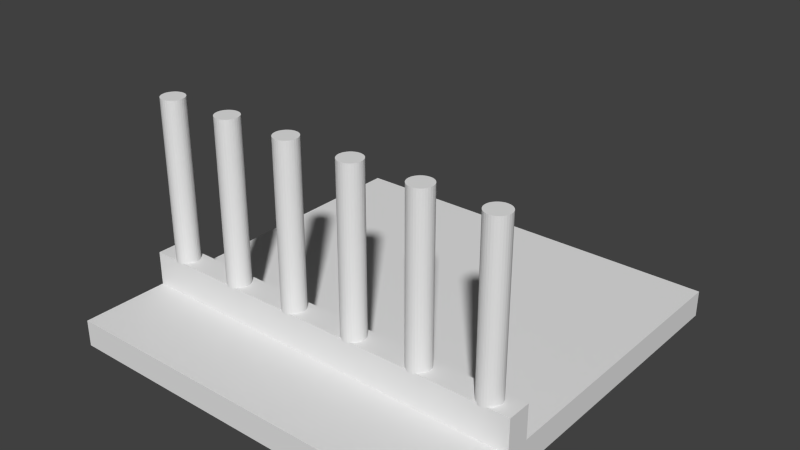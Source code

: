 # Source: test1.blend  (saved by Blender 2.69.0; exported with 4.5.12 LTS)
import bpy
from mathutils import Matrix  # noqa: F401  (used for matrix-valued properties, if any)

bpy.ops.wm.read_factory_settings(use_empty=True)
scene = bpy.context.scene
scene.name = 'Scene'

# ---- collections
col_collection_1 = bpy.data.collections.new('Collection 1'); scene.collection.children.link(col_collection_1)

# ---- materials (node trees are filled in below, after node groups)
mat_material = bpy.data.materials.new('Material')
mat_material.alpha_threshold = 0.0
mat_material.use_transparent_shadow = False
mat_material.roughness = 0.5
mat_material.line_color = (0.0, 0.0, 0.0, 1.0)

# ---- material node trees

# ---- world
world_world = bpy.data.worlds.new('World'); scene.world = world_world
world_world.color = (0.05088, 0.05088, 0.05088)
world_world.use_sun_shadow = False
world_world.sun_shadow_jitter_overblur = 0.0
world_world.cycles.sampling_method = 'MANUAL'
world_world.cycles.sample_map_resolution = 256

# ---- meshes
me_cylinder = bpy.data.meshes.new('Cylinder')
me_cylinder.from_pydata([(0.0, 1.0, -1.0), (0.0, 1.0, 13.03), (0.1951, 0.9808, -1.0), (0.1951, 0.9808, 13.03), (0.3827, 0.9239, -1.0), (0.3827, 0.9239, 13.03), (0.5556, 0.8315, -1.0), (0.5556, 0.8315, 13.03), (0.7071, 0.7071, -1.0), (0.7071, 0.7071, 13.03), (0.8315, 0.5556, -1.0), (0.8315, 0.5556, 13.03), (0.9239, 0.3827, -1.0), (0.9239, 0.3827, 13.03), (0.9808, 0.1951, -1.0), (0.9808, 0.1951, 13.03), (1.0, 7.55e-08, -1.0), (1.0, 7.55e-08, 13.03), (0.9808, -0.1951, -1.0), (0.9808, -0.1951, 13.03), (0.9239, -0.3827, -1.0), (0.9239, -0.3827, 13.03), (0.8315, -0.5556, -1.0), (0.8315, -0.5556, 13.03), (0.7071, -0.7071, -1.0), (0.7071, -0.7071, 13.03), (0.5556, -0.8315, -1.0), (0.5556, -0.8315, 13.03), (0.3827, -0.9239, -1.0), (0.3827, -0.9239, 13.03), (0.1951, -0.9808, -1.0), (0.1951, -0.9808, 13.03), (-3.258e-07, -1.0, -1.0), (-3.258e-07, -1.0, 13.03), (-0.1951, -0.9808, -1.0), (-0.1951, -0.9808, 13.03), (-0.3827, -0.9239, -1.0), (-0.3827, -0.9239, 13.03), (-0.5556, -0.8315, -1.0), (-0.5556, -0.8315, 13.03), (-0.7071, -0.7071, -1.0), (-0.7071, -0.7071, 13.03), (-0.8315, -0.5556, -1.0), (-0.8315, -0.5556, 13.03), (-0.9239, -0.3827, -1.0), (-0.9239, -0.3827, 13.03), (-0.9808, -0.1951, -1.0), (-0.9808, -0.1951, 13.03), (-1.0, 9.656e-07, -1.0), (-1.0, 9.656e-07, 13.03), (-0.9808, 0.1951, -1.0), (-0.9808, 0.1951, 13.03), (-0.9239, 0.3827, -1.0), (-0.9239, 0.3827, 13.03), (-0.8315, 0.5556, -1.0), (-0.8315, 0.5556, 13.03), (-0.7071, 0.7071, -1.0), (-0.7071, 0.7071, 13.03), (-0.5556, 0.8315, -1.0), (-0.5556, 0.8315, 13.03), (-0.3827, 0.9239, -1.0), (-0.3827, 0.9239, 13.03), (-0.1951, 0.9808, -1.0), (-0.1951, 0.9808, 13.03), (-6.0, 1.0, -1.0), (-6.0, 1.0, 13.03), (-5.805, 0.9808, -1.0), (-5.805, 0.9808, 13.03), (-5.617, 0.9239, -1.0), (-5.617, 0.9239, 13.03), (-5.444, 0.8315, -1.0), (-5.444, 0.8315, 13.03), (-5.293, 0.7071, -1.0), (-5.293, 0.7071, 13.03), (-5.169, 0.5556, -1.0), (-5.169, 0.5556, 13.03), (-5.076, 0.3827, -1.0), (-5.076, 0.3827, 13.03), (-5.019, 0.1951, -1.0), (-5.019, 0.1951, 13.03), (-5.0, 7.55e-08, -1.0), (-5.0, 7.55e-08, 13.03), (-5.019, -0.1951, -1.0), (-5.019, -0.1951, 13.03), (-5.076, -0.3827, -1.0), (-5.076, -0.3827, 13.03), (-5.169, -0.5556, -1.0), (-5.169, -0.5556, 13.03), (-5.293, -0.7071, -1.0), (-5.293, -0.7071, 13.03), (-5.444, -0.8315, -1.0), (-5.444, -0.8315, 13.03), (-5.617, -0.9239, -1.0), (-5.617, -0.9239, 13.03), (-5.805, -0.9808, -1.0), (-5.805, -0.9808, 13.03), (-6.0, -1.0, -1.0), (-6.0, -1.0, 13.03), (-6.195, -0.9808, -1.0), (-6.195, -0.9808, 13.03), (-6.383, -0.9239, -1.0), (-6.383, -0.9239, 13.03), (-6.556, -0.8315, -1.0), (-6.556, -0.8315, 13.03), (-6.707, -0.7071, -1.0), (-6.707, -0.7071, 13.03), (-6.831, -0.5556, -1.0), (-6.831, -0.5556, 13.03), (-6.924, -0.3827, -1.0), (-6.924, -0.3827, 13.03), (-6.981, -0.1951, -1.0), (-6.981, -0.1951, 13.03), (-7.0, 9.656e-07, -1.0), (-7.0, 9.656e-07, 13.03), (-6.981, 0.1951, -1.0), (-6.981, 0.1951, 13.03), (-6.924, 0.3827, -1.0), (-6.924, 0.3827, 13.03), (-6.831, 0.5556, -1.0), (-6.831, 0.5556, 13.03), (-6.707, 0.7071, -1.0), (-6.707, 0.7071, 13.03), (-6.556, 0.8315, -1.0), (-6.556, 0.8315, 13.03), (-6.383, 0.9239, -1.0), (-6.383, 0.9239, 13.03), (-6.195, 0.9808, -1.0), (-6.195, 0.9808, 13.03), (-12.0, 1.0, -1.0), (-12.0, 1.0, 13.03), (-11.8, 0.9808, -1.0), (-11.8, 0.9808, 13.03), (-11.62, 0.9239, -1.0), (-11.62, 0.9239, 13.03), (-11.44, 0.8315, -1.0), (-11.44, 0.8315, 13.03), (-11.29, 0.7071, -1.0), (-11.29, 0.7071, 13.03), (-11.17, 0.5556, -1.0), (-11.17, 0.5556, 13.03), (-11.08, 0.3827, -1.0), (-11.08, 0.3827, 13.03), (-11.02, 0.1951, -1.0), (-11.02, 0.1951, 13.03), (-11.0, 7.55e-08, -1.0), (-11.0, 7.55e-08, 13.03), (-11.02, -0.1951, -1.0), (-11.02, -0.1951, 13.03), (-11.08, -0.3827, -1.0), (-11.08, -0.3827, 13.03), (-11.17, -0.5556, -1.0), (-11.17, -0.5556, 13.03), (-11.29, -0.7071, -1.0), (-11.29, -0.7071, 13.03), (-11.44, -0.8315, -1.0), (-11.44, -0.8315, 13.03), (-11.62, -0.9239, -1.0), (-11.62, -0.9239, 13.03), (-11.8, -0.9808, -1.0), (-11.8, -0.9808, 13.03), (-12.0, -1.0, -1.0), (-12.0, -1.0, 13.03), (-12.2, -0.9808, -1.0), (-12.2, -0.9808, 13.03), (-12.38, -0.9239, -1.0), (-12.38, -0.9239, 13.03), (-12.56, -0.8315, -1.0), (-12.56, -0.8315, 13.03), (-12.71, -0.7071, -1.0), (-12.71, -0.7071, 13.03), (-12.83, -0.5556, -1.0), (-12.83, -0.5556, 13.03), (-12.92, -0.3827, -1.0), (-12.92, -0.3827, 13.03), (-12.98, -0.1951, -1.0), (-12.98, -0.1951, 13.03), (-13.0, 9.656e-07, -1.0), (-13.0, 9.656e-07, 13.03), (-12.98, 0.1951, -1.0), (-12.98, 0.1951, 13.03), (-12.92, 0.3827, -1.0), (-12.92, 0.3827, 13.03), (-12.83, 0.5556, -1.0), (-12.83, 0.5556, 13.03), (-12.71, 0.7071, -1.0), (-12.71, 0.7071, 13.03), (-12.56, 0.8315, -1.0), (-12.56, 0.8315, 13.03), (-12.38, 0.9239, -1.0), (-12.38, 0.9239, 13.03), (-12.2, 0.9808, -1.0), (-12.2, 0.9808, 13.03), (-18.0, 1.0, -1.0), (-18.0, 1.0, 13.03), (-17.8, 0.9808, -1.0), (-17.8, 0.9808, 13.03), (-17.62, 0.9239, -1.0), (-17.62, 0.9239, 13.03), (-17.44, 0.8315, -1.0), (-17.44, 0.8315, 13.03), (-17.29, 0.7071, -1.0), (-17.29, 0.7071, 13.03), (-17.17, 0.5556, -1.0), (-17.17, 0.5556, 13.03), (-17.08, 0.3827, -1.0), (-17.08, 0.3827, 13.03), (-17.02, 0.1951, -1.0), (-17.02, 0.1951, 13.03), (-17.0, 7.55e-08, -1.0), (-17.0, 7.55e-08, 13.03), (-17.02, -0.1951, -1.0), (-17.02, -0.1951, 13.03), (-17.08, -0.3827, -1.0), (-17.08, -0.3827, 13.03), (-17.17, -0.5556, -1.0), (-17.17, -0.5556, 13.03), (-17.29, -0.7071, -1.0), (-17.29, -0.7071, 13.03), (-17.44, -0.8315, -1.0), (-17.44, -0.8315, 13.03), (-17.62, -0.9239, -1.0), (-17.62, -0.9239, 13.03), (-17.8, -0.9808, -1.0), (-17.8, -0.9808, 13.03), (-18.0, -1.0, -1.0), (-18.0, -1.0, 13.03), (-18.2, -0.9808, -1.0), (-18.2, -0.9808, 13.03), (-18.38, -0.9239, -1.0), (-18.38, -0.9239, 13.03), (-18.56, -0.8315, -1.0), (-18.56, -0.8315, 13.03), (-18.71, -0.7071, -1.0), (-18.71, -0.7071, 13.03), (-18.83, -0.5556, -1.0), (-18.83, -0.5556, 13.03), (-18.92, -0.3827, -1.0), (-18.92, -0.3827, 13.03), (-18.98, -0.1951, -1.0), (-18.98, -0.1951, 13.03), (-19.0, 9.656e-07, -1.0), (-19.0, 9.656e-07, 13.03), (-18.98, 0.1951, -1.0), (-18.98, 0.1951, 13.03), (-18.92, 0.3827, -1.0), (-18.92, 0.3827, 13.03), (-18.83, 0.5556, -1.0), (-18.83, 0.5556, 13.03), (-18.71, 0.7071, -1.0), (-18.71, 0.7071, 13.03), (-18.56, 0.8315, -1.0), (-18.56, 0.8315, 13.03), (-18.38, 0.9239, -1.0), (-18.38, 0.9239, 13.03), (-18.2, 0.9808, -1.0), (-18.2, 0.9808, 13.03), (-24.0, 1.0, -1.0), (-24.0, 1.0, 13.03), (-23.8, 0.9808, -1.0), (-23.8, 0.9808, 13.03), (-23.62, 0.9239, -1.0), (-23.62, 0.9239, 13.03), (-23.44, 0.8315, -1.0), (-23.44, 0.8315, 13.03), (-23.29, 0.7071, -1.0), (-23.29, 0.7071, 13.03), (-23.17, 0.5556, -1.0), (-23.17, 0.5556, 13.03), (-23.08, 0.3827, -1.0), (-23.08, 0.3827, 13.03), (-23.02, 0.1951, -1.0), (-23.02, 0.1951, 13.03), (-23.0, 7.55e-08, -1.0), (-23.0, 7.55e-08, 13.03), (-23.02, -0.1951, -1.0), (-23.02, -0.1951, 13.03), (-23.08, -0.3827, -1.0), (-23.08, -0.3827, 13.03), (-23.17, -0.5556, -1.0), (-23.17, -0.5556, 13.03), (-23.29, -0.7071, -1.0), (-23.29, -0.7071, 13.03), (-23.44, -0.8315, -1.0), (-23.44, -0.8315, 13.03), (-23.62, -0.9239, -1.0), (-23.62, -0.9239, 13.03), (-23.8, -0.9808, -1.0), (-23.8, -0.9808, 13.03), (-24.0, -1.0, -1.0), (-24.0, -1.0, 13.03), (-24.2, -0.9808, -1.0), (-24.2, -0.9808, 13.03), (-24.38, -0.9239, -1.0), (-24.38, -0.9239, 13.03), (-24.56, -0.8315, -1.0), (-24.56, -0.8315, 13.03), (-24.71, -0.7071, -1.0), (-24.71, -0.7071, 13.03), (-24.83, -0.5556, -1.0), (-24.83, -0.5556, 13.03), (-24.92, -0.3827, -1.0), (-24.92, -0.3827, 13.03), (-24.98, -0.1951, -1.0), (-24.98, -0.1951, 13.03), (-25.0, 9.656e-07, -1.0), (-25.0, 9.656e-07, 13.03), (-24.98, 0.1951, -1.0), (-24.98, 0.1951, 13.03), (-24.92, 0.3827, -1.0), (-24.92, 0.3827, 13.03), (-24.83, 0.5556, -1.0), (-24.83, 0.5556, 13.03), (-24.71, 0.7071, -1.0), (-24.71, 0.7071, 13.03), (-24.56, 0.8315, -1.0), (-24.56, 0.8315, 13.03), (-24.38, 0.9239, -1.0), (-24.38, 0.9239, 13.03), (-24.2, 0.9808, -1.0), (-24.2, 0.9808, 13.03), (-30.0, 1.0, -1.0), (-30.0, 1.0, 13.03), (-29.8, 0.9808, -1.0), (-29.8, 0.9808, 13.03), (-29.62, 0.9239, -1.0), (-29.62, 0.9239, 13.03), (-29.44, 0.8315, -1.0), (-29.44, 0.8315, 13.03), (-29.29, 0.7071, -1.0), (-29.29, 0.7071, 13.03), (-29.17, 0.5556, -1.0), (-29.17, 0.5556, 13.03), (-29.08, 0.3827, -1.0), (-29.08, 0.3827, 13.03), (-29.02, 0.1951, -1.0), (-29.02, 0.1951, 13.03), (-29.0, 7.55e-08, -1.0), (-29.0, 7.55e-08, 13.03), (-29.02, -0.1951, -1.0), (-29.02, -0.1951, 13.03), (-29.08, -0.3827, -1.0), (-29.08, -0.3827, 13.03), (-29.17, -0.5556, -1.0), (-29.17, -0.5556, 13.03), (-29.29, -0.7071, -1.0), (-29.29, -0.7071, 13.03), (-29.44, -0.8315, -1.0), (-29.44, -0.8315, 13.03), (-29.62, -0.9239, -1.0), (-29.62, -0.9239, 13.03), (-29.8, -0.9808, -1.0), (-29.8, -0.9808, 13.03), (-30.0, -1.0, -1.0), (-30.0, -1.0, 13.03), (-30.2, -0.9808, -1.0), (-30.2, -0.9808, 13.03), (-30.38, -0.9239, -1.0), (-30.38, -0.9239, 13.03), (-30.56, -0.8315, -1.0), (-30.56, -0.8315, 13.03), (-30.71, -0.7071, -1.0), (-30.71, -0.7071, 13.03), (-30.83, -0.5556, -1.0), (-30.83, -0.5556, 13.03), (-30.92, -0.3827, -1.0), (-30.92, -0.3827, 13.03), (-30.98, -0.1951, -1.0), (-30.98, -0.1951, 13.03), (-31.0, 9.656e-07, -1.0), (-31.0, 9.656e-07, 13.03), (-30.98, 0.1951, -1.0), (-30.98, 0.1951, 13.03), (-30.92, 0.3827, -1.0), (-30.92, 0.3827, 13.03), (-30.83, 0.5556, -1.0), (-30.83, 0.5556, 13.03), (-30.71, 0.7071, -1.0), (-30.71, 0.7071, 13.03), (-30.56, 0.8315, -1.0), (-30.56, 0.8315, 13.03), (-30.38, 0.9239, -1.0), (-30.38, 0.9239, 13.03), (-30.2, 0.9808, -1.0), (-30.2, 0.9808, 13.03), (2.276, 26.38, -6.136), (2.276, 1.193, -6.136), (-32.57, 1.193, -6.136), (-32.57, 26.38, -6.136), (2.276, 26.38, -3.843), (2.276, 1.193, -3.843), (-32.57, 1.193, -3.843), (-32.57, 26.38, -3.843), (2.276, -0.923, -6.136), (-32.57, -0.923, -6.136), (2.276, -0.923, -3.843), (-32.57, -0.923, -3.843), (2.276, -8.484, -6.136), (-32.57, -8.484, -6.136), (2.276, -8.484, -3.843), (-32.57, -8.484, -3.843), (2.276, 1.193, -0.884), (-32.57, 1.193, -0.884), (2.276, -0.923, -0.884), (-32.57, -0.923, -0.884)], [], [(0, 1, 3, 2), (2, 3, 5, 4), (4, 5, 7, 6), (6, 7, 9, 8), (8, 9, 11, 10), (10, 11, 13, 12), (12, 13, 15, 14), (14, 15, 17, 16), (16, 17, 19, 18), (18, 19, 21, 20), (20, 21, 23, 22), (22, 23, 25, 24), (24, 25, 27, 26), (26, 27, 29, 28), (28, 29, 31, 30), (30, 31, 33, 32), (32, 33, 35, 34), (34, 35, 37, 36), (36, 37, 39, 38), (38, 39, 41, 40), (40, 41, 43, 42), (42, 43, 45, 44), (44, 45, 47, 46), (46, 47, 49, 48), (48, 49, 51, 50), (50, 51, 53, 52), (52, 53, 55, 54), (54, 55, 57, 56), (56, 57, 59, 58), (58, 59, 61, 60), (3, 1, 63, 61, 59, 57, 55, 53, 51, 49, 47, 45, 43, 41, 39, 37, 35, 33, 31, 29, 27, 25, 23, 21, 19, 17, 15, 13, 11, 9, 7, 5), (62, 63, 1, 0), (60, 61, 63, 62), (0, 2, 4, 6, 8, 10, 12, 14, 16, 18, 20, 22, 24, 26, 28, 30, 32, 34, 36, 38, 40, 42, 44, 46, 48, 50, 52, 54, 56, 58, 60, 62), (64, 65, 67, 66), (66, 67, 69, 68), (68, 69, 71, 70), (70, 71, 73, 72), (72, 73, 75, 74), (74, 75, 77, 76), (76, 77, 79, 78), (78, 79, 81, 80), (80, 81, 83, 82), (82, 83, 85, 84), (84, 85, 87, 86), (86, 87, 89, 88), (88, 89, 91, 90), (90, 91, 93, 92), (92, 93, 95, 94), (94, 95, 97, 96), (96, 97, 99, 98), (98, 99, 101, 100), (100, 101, 103, 102), (102, 103, 105, 104), (104, 105, 107, 106), (106, 107, 109, 108), (108, 109, 111, 110), (110, 111, 113, 112), (112, 113, 115, 114), (114, 115, 117, 116), (116, 117, 119, 118), (118, 119, 121, 120), (120, 121, 123, 122), (122, 123, 125, 124), (67, 65, 127, 125, 123, 121, 119, 117, 115, 113, 111, 109, 107, 105, 103, 101, 99, 97, 95, 93, 91, 89, 87, 85, 83, 81, 79, 77, 75, 73, 71, 69), (126, 127, 65, 64), (124, 125, 127, 126), (64, 66, 68, 70, 72, 74, 76, 78, 80, 82, 84, 86, 88, 90, 92, 94, 96, 98, 100, 102, 104, 106, 108, 110, 112, 114, 116, 118, 120, 122, 124, 126), (128, 129, 131, 130), (130, 131, 133, 132), (132, 133, 135, 134), (134, 135, 137, 136), (136, 137, 139, 138), (138, 139, 141, 140), (140, 141, 143, 142), (142, 143, 145, 144), (144, 145, 147, 146), (146, 147, 149, 148), (148, 149, 151, 150), (150, 151, 153, 152), (152, 153, 155, 154), (154, 155, 157, 156), (156, 157, 159, 158), (158, 159, 161, 160), (160, 161, 163, 162), (162, 163, 165, 164), (164, 165, 167, 166), (166, 167, 169, 168), (168, 169, 171, 170), (170, 171, 173, 172), (172, 173, 175, 174), (174, 175, 177, 176), (176, 177, 179, 178), (178, 179, 181, 180), (180, 181, 183, 182), (182, 183, 185, 184), (184, 185, 187, 186), (186, 187, 189, 188), (131, 129, 191, 189, 187, 185, 183, 181, 179, 177, 175, 173, 171, 169, 167, 165, 163, 161, 159, 157, 155, 153, 151, 149, 147, 145, 143, 141, 139, 137, 135, 133), (190, 191, 129, 128), (188, 189, 191, 190), (128, 130, 132, 134, 136, 138, 140, 142, 144, 146, 148, 150, 152, 154, 156, 158, 160, 162, 164, 166, 168, 170, 172, 174, 176, 178, 180, 182, 184, 186, 188, 190), (192, 193, 195, 194), (194, 195, 197, 196), (196, 197, 199, 198), (198, 199, 201, 200), (200, 201, 203, 202), (202, 203, 205, 204), (204, 205, 207, 206), (206, 207, 209, 208), (208, 209, 211, 210), (210, 211, 213, 212), (212, 213, 215, 214), (214, 215, 217, 216), (216, 217, 219, 218), (218, 219, 221, 220), (220, 221, 223, 222), (222, 223, 225, 224), (224, 225, 227, 226), (226, 227, 229, 228), (228, 229, 231, 230), (230, 231, 233, 232), (232, 233, 235, 234), (234, 235, 237, 236), (236, 237, 239, 238), (238, 239, 241, 240), (240, 241, 243, 242), (242, 243, 245, 244), (244, 245, 247, 246), (246, 247, 249, 248), (248, 249, 251, 250), (250, 251, 253, 252), (195, 193, 255, 253, 251, 249, 247, 245, 243, 241, 239, 237, 235, 233, 231, 229, 227, 225, 223, 221, 219, 217, 215, 213, 211, 209, 207, 205, 203, 201, 199, 197), (254, 255, 193, 192), (252, 253, 255, 254), (192, 194, 196, 198, 200, 202, 204, 206, 208, 210, 212, 214, 216, 218, 220, 222, 224, 226, 228, 230, 232, 234, 236, 238, 240, 242, 244, 246, 248, 250, 252, 254), (256, 257, 259, 258), (258, 259, 261, 260), (260, 261, 263, 262), (262, 263, 265, 264), (264, 265, 267, 266), (266, 267, 269, 268), (268, 269, 271, 270), (270, 271, 273, 272), (272, 273, 275, 274), (274, 275, 277, 276), (276, 277, 279, 278), (278, 279, 281, 280), (280, 281, 283, 282), (282, 283, 285, 284), (284, 285, 287, 286), (286, 287, 289, 288), (288, 289, 291, 290), (290, 291, 293, 292), (292, 293, 295, 294), (294, 295, 297, 296), (296, 297, 299, 298), (298, 299, 301, 300), (300, 301, 303, 302), (302, 303, 305, 304), (304, 305, 307, 306), (306, 307, 309, 308), (308, 309, 311, 310), (310, 311, 313, 312), (312, 313, 315, 314), (314, 315, 317, 316), (259, 257, 319, 317, 315, 313, 311, 309, 307, 305, 303, 301, 299, 297, 295, 293, 291, 289, 287, 285, 283, 281, 279, 277, 275, 273, 271, 269, 267, 265, 263, 261), (318, 319, 257, 256), (316, 317, 319, 318), (256, 258, 260, 262, 264, 266, 268, 270, 272, 274, 276, 278, 280, 282, 284, 286, 288, 290, 292, 294, 296, 298, 300, 302, 304, 306, 308, 310, 312, 314, 316, 318), (320, 321, 323, 322), (322, 323, 325, 324), (324, 325, 327, 326), (326, 327, 329, 328), (328, 329, 331, 330), (330, 331, 333, 332), (332, 333, 335, 334), (334, 335, 337, 336), (336, 337, 339, 338), (338, 339, 341, 340), (340, 341, 343, 342), (342, 343, 345, 344), (344, 345, 347, 346), (346, 347, 349, 348), (348, 349, 351, 350), (350, 351, 353, 352), (352, 353, 355, 354), (354, 355, 357, 356), (356, 357, 359, 358), (358, 359, 361, 360), (360, 361, 363, 362), (362, 363, 365, 364), (364, 365, 367, 366), (366, 367, 369, 368), (368, 369, 371, 370), (370, 371, 373, 372), (372, 373, 375, 374), (374, 375, 377, 376), (376, 377, 379, 378), (378, 379, 381, 380), (323, 321, 383, 381, 379, 377, 375, 373, 371, 369, 367, 365, 363, 361, 359, 357, 355, 353, 351, 349, 347, 345, 343, 341, 339, 337, 335, 333, 331, 329, 327, 325), (382, 383, 321, 320), (380, 381, 383, 382), (320, 322, 324, 326, 328, 330, 332, 334, 336, 338, 340, 342, 344, 346, 348, 350, 352, 354, 356, 358, 360, 362, 364, 366, 368, 370, 372, 374, 376, 378, 380, 382), (384, 385, 386, 387), (388, 391, 390, 389), (384, 388, 389, 385), (390, 395, 403, 401), (386, 390, 391, 387), (388, 384, 387, 391), (394, 395, 399, 398), (390, 386, 393, 395), (385, 389, 394, 392), (386, 385, 392, 393), (396, 398, 399, 397), (395, 393, 397, 399), (392, 394, 398, 396), (393, 392, 396, 397), (400, 401, 403, 402), (394, 389, 400, 402), (395, 394, 402, 403), (389, 390, 401, 400)])
_uv = me_cylinder.uv_layers.new(name='UVMap')
_uv.uv.foreach_set('vector', [0.4496, 0.593, 0.4496, 0.8006, 0.4467, 0.8006, 0.4467, 0.593, 0.4467, 0.593, 0.4467, 0.8006, 0.4438, 0.8006, 0.4438, 0.593, 0.4438, 0.593, 0.4438, 0.8006, 0.441, 0.8006, 0.441, 0.593, 0.441, 0.593, 0.441, 0.8006, 0.4383, 0.8006, 0.4383, 0.593, 0.4383, 0.593, 0.4383, 0.8006, 0.4359, 0.8006, 0.4359, 0.593, 0.2075, 0.6348, 1.269e-07, 0.6348, 1.269e-07, 0.6327, 0.2075, 0.6327, 0.2075, 0.6327, 1.269e-07, 0.6327, 1.269e-07, 0.6302, 0.2075, 0.6302, 0.2075, 0.6302, 1.269e-07, 0.6302, 1.128e-07, 0.6275, 0.2075, 0.6275, 0.2075, 0.6275, 1.128e-07, 0.6275, 1.128e-07, 0.6246, 0.2075, 0.6246, 0.2075, 0.6246, 1.128e-07, 0.6246, 1.128e-07, 0.6217, 0.2075, 0.6217, 0.2075, 0.6217, 1.128e-07, 0.6217, 1.128e-07, 0.6189, 0.2075, 0.6189, 0.2075, 0.6189, 1.128e-07, 0.6189, 1.269e-07, 0.6163, 0.2075, 0.6163, 0.2075, 0.6163, 1.269e-07, 0.6163, 1.269e-07, 0.6139, 0.2075, 0.6139, 0.2075, 0.6973, 8.462e-08, 0.6973, 7.052e-08, 0.6952, 0.2075, 0.6952, 0.2075, 0.6952, 7.052e-08, 0.6952, 7.052e-08, 0.6928, 0.2075, 0.6928, 0.2075, 0.6928, 7.052e-08, 0.6928, 8.462e-08, 0.6901, 0.2075, 0.6901, 0.2075, 0.6901, 8.462e-08, 0.6901, 8.462e-08, 0.6872, 0.2075, 0.6872, 0.2075, 0.6872, 8.462e-08, 0.6872, 8.462e-08, 0.6843, 0.2075, 0.6843, 0.2075, 0.6843, 8.462e-08, 0.6843, 7.052e-08, 0.6815, 0.2075, 0.6815, 0.2075, 0.6815, 7.052e-08, 0.6815, 8.462e-08, 0.6789, 0.2075, 0.6789, 0.2075, 0.6789, 8.462e-08, 0.6789, 7.052e-08, 0.6765, 0.2075, 0.6765, 0.7597, 0.7229, 0.7597, 0.5154, 0.7618, 0.5154, 0.7618, 0.7229, 0.7618, 0.7229, 0.7618, 0.5154, 0.7643, 0.5154, 0.7643, 0.7229, 0.7643, 0.7229, 0.7643, 0.5154, 0.767, 0.5154, 0.767, 0.7229, 0.767, 0.7229, 0.767, 0.5154, 0.7699, 0.5154, 0.7699, 0.7229, 0.7699, 0.7229, 0.7699, 0.5154, 0.7728, 0.5154, 0.7728, 0.7229, 0.7728, 0.7229, 0.7728, 0.5154, 0.7756, 0.5154, 0.7756, 0.7229, 0.7756, 0.7229, 0.7756, 0.5154, 0.7782, 0.5154, 0.7782, 0.7229, 0.7782, 0.7229, 0.7782, 0.5154, 0.7806, 0.5154, 0.7806, 0.7229, 0.4568, 0.593, 0.4568, 0.8006, 0.4547, 0.8006, 0.4547, 0.593, 0.07214, 0.7476, 0.06929, 0.747, 0.06662, 0.7459, 0.06421, 0.7443, 0.06216, 0.7423, 0.06055, 0.7399, 0.05944, 0.7372, 0.05887, 0.7343, 0.05887, 0.7314, 0.05944, 0.7286, 0.06055, 0.7259, 0.06216, 0.7235, 0.06421, 0.7215, 0.06662, 0.7198, 0.06929, 0.7187, 0.07214, 0.7182, 0.07504, 0.7182, 0.07788, 0.7187, 0.08056, 0.7198, 0.08297, 0.7215, 0.08502, 0.7235, 0.08663, 0.7259, 0.08774, 0.7286, 0.08831, 0.7314, 0.08831, 0.7343, 0.08774, 0.7372, 0.08663, 0.7399, 0.08502, 0.7423, 0.08297, 0.7443, 0.08056, 0.7459, 0.07788, 0.747, 0.07504, 0.7476, 0.4523, 0.593, 0.4523, 0.8006, 0.4496, 0.8006, 0.4496, 0.593, 0.4547, 0.593, 0.4547, 0.8006, 0.4523, 0.8006, 0.4523, 0.593, 0.09037, 0.7372, 0.0898, 0.7343, 0.0898, 0.7314, 0.09037, 0.7286, 0.09148, 0.7259, 0.09309, 0.7235, 0.09514, 0.7215, 0.09755, 0.7198, 0.1002, 0.7187, 0.1031, 0.7182, 0.106, 0.7182, 0.1088, 0.7187, 0.1115, 0.7198, 0.1139, 0.7215, 0.116, 0.7235, 0.1176, 0.7259, 0.1187, 0.7286, 0.1192, 0.7314, 0.1192, 0.7343, 0.1187, 0.7372, 0.1176, 0.7399, 0.116, 0.7423, 0.1139, 0.7443, 0.1115, 0.7459, 0.1088, 0.747, 0.106, 0.7476, 0.1031, 0.7476, 0.1002, 0.747, 0.09755, 0.7459, 0.09514, 0.7443, 0.09309, 0.7423, 0.09148, 0.7399, 0.2075, 0.7109, 4.231e-08, 0.7109, 4.231e-08, 0.7081, 0.2075, 0.7081, 0.2075, 0.7081, 4.231e-08, 0.7081, 4.231e-08, 0.7052, 0.2075, 0.7052, 0.2075, 0.7052, 4.231e-08, 0.7052, 4.231e-08, 0.7024, 0.2075, 0.7024, 0.2075, 0.7024, 4.231e-08, 0.7024, 4.231e-08, 0.6997, 0.2075, 0.6997, 0.2075, 0.6997, 4.231e-08, 0.6997, 4.231e-08, 0.6973, 0.2075, 0.6973, 0.4151, 0.6556, 0.2075, 0.6556, 0.2075, 0.6535, 0.4151, 0.6535, 0.4151, 0.6535, 0.2075, 0.6535, 0.2075, 0.6511, 0.4151, 0.6511, 0.4151, 0.6511, 0.2075, 0.6511, 0.2075, 0.6483, 0.4151, 0.6483, 0.4151, 0.6483, 0.2075, 0.6483, 0.2075, 0.6455, 0.4151, 0.6455, 0.4151, 0.6455, 0.2075, 0.6455, 0.2075, 0.6426, 0.4151, 0.6426, 0.4151, 0.6426, 0.2075, 0.6426, 0.2075, 0.6398, 0.4151, 0.6398, 0.4151, 0.6398, 0.2075, 0.6398, 0.2075, 0.6371, 0.4151, 0.6371, 0.4151, 0.6371, 0.2075, 0.6371, 0.2075, 0.6348, 0.4151, 0.6348, 0.8014, 0.5154, 0.8014, 0.7229, 0.7993, 0.7229, 0.7993, 0.5154, 0.7993, 0.5154, 0.7993, 0.7229, 0.7969, 0.7229, 0.7969, 0.5154, 0.7969, 0.5154, 0.7969, 0.7229, 0.7942, 0.7229, 0.7942, 0.5154, 0.7942, 0.5154, 0.7942, 0.7229, 0.7913, 0.7229, 0.7913, 0.5154, 0.7913, 0.5154, 0.7913, 0.7229, 0.7884, 0.7229, 0.7884, 0.5154, 0.7884, 0.5154, 0.7884, 0.7229, 0.7856, 0.7229, 0.7856, 0.5154, 0.7856, 0.5154, 0.7856, 0.7229, 0.7829, 0.7229, 0.7829, 0.5154, 0.7829, 0.5154, 0.7829, 0.7229, 0.7806, 0.7229, 0.7806, 0.5154, 0.2075, 0.6139, 0.4151, 0.6139, 0.4151, 0.616, 0.2075, 0.616, 0.2075, 0.616, 0.4151, 0.616, 0.4151, 0.6185, 0.2075, 0.6185, 0.2075, 0.6185, 0.4151, 0.6185, 0.4151, 0.6212, 0.2075, 0.6212, 0.2075, 0.6212, 0.4151, 0.6212, 0.4151, 0.6241, 0.2075, 0.6241, 0.2075, 0.6241, 0.4151, 0.6241, 0.4151, 0.627, 0.2075, 0.627, 0.2075, 0.627, 0.4151, 0.627, 0.4151, 0.6298, 0.2075, 0.6298, 0.2075, 0.6298, 0.4151, 0.6298, 0.4151, 0.6324, 0.2075, 0.6324, 0.2075, 0.6324, 0.4151, 0.6324, 0.4151, 0.6348, 0.2075, 0.6348, 0.2075, 0.7182, 5.641e-08, 0.7182, 5.641e-08, 0.7161, 0.2075, 0.7161, 0.4098, 0.7215, 0.4118, 0.7235, 0.4134, 0.7259, 0.4145, 0.7286, 0.4151, 0.7315, 0.4151, 0.7344, 0.4145, 0.7372, 0.4134, 0.7399, 0.4118, 0.7423, 0.4098, 0.7443, 0.4073, 0.746, 0.4047, 0.7471, 0.4018, 0.7476, 0.3989, 0.7476, 0.3961, 0.7471, 0.3934, 0.746, 0.391, 0.7443, 0.3889, 0.7423, 0.3873, 0.7399, 0.3862, 0.7372, 0.3857, 0.7344, 0.3857, 0.7315, 0.3862, 0.7286, 0.3873, 0.7259, 0.3889, 0.7235, 0.391, 0.7215, 0.3934, 0.7199, 0.3961, 0.7188, 0.3989, 0.7182, 0.4018, 0.7182, 0.4047, 0.7188, 0.4073, 0.7199, 0.2075, 0.7136, 4.231e-08, 0.7136, 4.231e-08, 0.7109, 0.2075, 0.7109, 0.2075, 0.7161, 5.641e-08, 0.7161, 4.231e-08, 0.7136, 0.2075, 0.7136, 0.1503, 0.7399, 0.1492, 0.7372, 0.1487, 0.7343, 0.1487, 0.7314, 0.1492, 0.7286, 0.1503, 0.7259, 0.152, 0.7235, 0.154, 0.7215, 0.1564, 0.7198, 0.1591, 0.7187, 0.1619, 0.7182, 0.1648, 0.7182, 0.1677, 0.7187, 0.1704, 0.7198, 0.1728, 0.7215, 0.1748, 0.7235, 0.1764, 0.7259, 0.1775, 0.7286, 0.1781, 0.7314, 0.1781, 0.7343, 0.1775, 0.7372, 0.1764, 0.7399, 0.1748, 0.7423, 0.1728, 0.7443, 0.1704, 0.7459, 0.1677, 0.747, 0.1648, 0.7476, 0.1619, 0.7476, 0.1591, 0.747, 0.1564, 0.7459, 0.154, 0.7443, 0.152, 0.7423, 0.2075, 0.7046, 0.4151, 0.7046, 0.4151, 0.7074, 0.2075, 0.7074, 0.2075, 0.7074, 0.4151, 0.7074, 0.4151, 0.7103, 0.2075, 0.7103, 0.2075, 0.7103, 0.4151, 0.7103, 0.4151, 0.7132, 0.2075, 0.7132, 0.2075, 0.7132, 0.4151, 0.7132, 0.4151, 0.7158, 0.2075, 0.7158, 0.2075, 0.7158, 0.4151, 0.7158, 0.4151, 0.7182, 0.2075, 0.7182, 0.7388, 0.5154, 0.7388, 0.7229, 0.7367, 0.7229, 0.7367, 0.5154, 0.7367, 0.5154, 0.7367, 0.7229, 0.7342, 0.7229, 0.7342, 0.5154, 0.7342, 0.5154, 0.7342, 0.7229, 0.7315, 0.7229, 0.7315, 0.5154, 0.7315, 0.5154, 0.7315, 0.7229, 0.7287, 0.7229, 0.7287, 0.5154, 0.7287, 0.5154, 0.7287, 0.7229, 0.7258, 0.7229, 0.7258, 0.5154, 0.7258, 0.5154, 0.7258, 0.7229, 0.7229, 0.7229, 0.7229, 0.5154, 0.7229, 0.5154, 0.7229, 0.7229, 0.7203, 0.7229, 0.7203, 0.5154, 0.7203, 0.5154, 0.7203, 0.7229, 0.7179, 0.7229, 0.7179, 0.5154, 0.4359, 0.593, 0.4359, 0.8006, 0.4338, 0.8006, 0.4338, 0.593, 0.4338, 0.593, 0.4338, 0.8006, 0.4314, 0.8006, 0.4314, 0.593, 0.4314, 0.593, 0.4314, 0.8006, 0.4287, 0.8006, 0.4287, 0.593, 0.4287, 0.593, 0.4287, 0.8006, 0.4259, 0.8006, 0.4259, 0.593, 0.4259, 0.593, 0.4259, 0.8006, 0.423, 0.8006, 0.423, 0.593, 0.423, 0.593, 0.423, 0.8006, 0.4201, 0.8006, 0.4201, 0.593, 0.4201, 0.593, 0.4201, 0.8006, 0.4175, 0.8006, 0.4175, 0.593, 0.4175, 0.593, 0.4175, 0.8006, 0.4151, 0.8006, 0.4151, 0.593, 0.2075, 0.593, 0.4151, 0.593, 0.4151, 0.5952, 0.2075, 0.5952, 0.2075, 0.5952, 0.4151, 0.5952, 0.4151, 0.5976, 0.2075, 0.5976, 0.2075, 0.5976, 0.4151, 0.5976, 0.4151, 0.6003, 0.2075, 0.6003, 0.2075, 0.6003, 0.4151, 0.6003, 0.4151, 0.6032, 0.2075, 0.6032, 0.2075, 0.6032, 0.4151, 0.6032, 0.4151, 0.6061, 0.2075, 0.6061, 0.2075, 0.6061, 0.4151, 0.6061, 0.4151, 0.6089, 0.2075, 0.6089, 0.2075, 0.6089, 0.4151, 0.6089, 0.4151, 0.6116, 0.2075, 0.6116, 0.2075, 0.6116, 0.4151, 0.6116, 0.4151, 0.6139, 0.2075, 0.6139, 0.2075, 0.6973, 0.4151, 0.6973, 0.4151, 0.6994, 0.2075, 0.6994, 0.2237, 0.7476, 0.2208, 0.7476, 0.218, 0.7471, 0.2153, 0.746, 0.2129, 0.7443, 0.2108, 0.7423, 0.2092, 0.7399, 0.2081, 0.7372, 0.2075, 0.7344, 0.2075, 0.7315, 0.2081, 0.7286, 0.2092, 0.7259, 0.2108, 0.7235, 0.2129, 0.7215, 0.2153, 0.7199, 0.218, 0.7188, 0.2208, 0.7182, 0.2237, 0.7182, 0.2266, 0.7188, 0.2292, 0.7199, 0.2316, 0.7215, 0.2337, 0.7235, 0.2353, 0.7259, 0.2364, 0.7286, 0.237, 0.7315, 0.237, 0.7344, 0.2364, 0.7372, 0.2353, 0.7399, 0.2337, 0.7423, 0.2316, 0.7443, 0.2292, 0.746, 0.2266, 0.7471, 0.2075, 0.7019, 0.4151, 0.7019, 0.4151, 0.7046, 0.2075, 0.7046, 0.2075, 0.6994, 0.4151, 0.6994, 0.4151, 0.7019, 0.2075, 0.7019, 0.3695, 0.7182, 0.3724, 0.7182, 0.3752, 0.7188, 0.3779, 0.7199, 0.3803, 0.7215, 0.3824, 0.7235, 0.384, 0.7259, 0.3851, 0.7286, 0.3857, 0.7315, 0.3857, 0.7344, 0.3851, 0.7372, 0.384, 0.7399, 0.3824, 0.7423, 0.3803, 0.7443, 0.3779, 0.746, 0.3752, 0.7471, 0.3724, 0.7476, 0.3695, 0.7476, 0.3666, 0.7471, 0.364, 0.746, 0.3616, 0.7443, 0.3595, 0.7423, 0.3579, 0.7399, 0.3568, 0.7372, 0.3562, 0.7344, 0.3562, 0.7315, 0.3568, 0.7286, 0.3579, 0.7259, 0.3595, 0.7235, 0.3616, 0.7215, 0.364, 0.7199, 0.3666, 0.7188, 0.4912, 0.593, 0.4912, 0.8006, 0.4884, 0.8006, 0.4884, 0.593, 0.4884, 0.593, 0.4884, 0.8006, 0.4855, 0.8006, 0.4855, 0.593, 0.4855, 0.593, 0.4855, 0.8006, 0.4826, 0.8006, 0.4826, 0.593, 0.4826, 0.593, 0.4826, 0.8006, 0.48, 0.8006, 0.48, 0.593, 0.48, 0.593, 0.48, 0.8006, 0.4776, 0.8006, 0.4776, 0.593, 0.6971, 0.5154, 0.6971, 0.7229, 0.6949, 0.7229, 0.6949, 0.5154, 0.6949, 0.5154, 0.6949, 0.7229, 0.6925, 0.7229, 0.6925, 0.5154, 0.6925, 0.5154, 0.6925, 0.7229, 0.6898, 0.7229, 0.6898, 0.5154, 0.6898, 0.5154, 0.6898, 0.7229, 0.6869, 0.7229, 0.6869, 0.5154, 0.6869, 0.5154, 0.6869, 0.7229, 0.684, 0.7229, 0.684, 0.5154, 0.684, 0.5154, 0.684, 0.7229, 0.6812, 0.7229, 0.6812, 0.5154, 0.6812, 0.5154, 0.6812, 0.7229, 0.6785, 0.7229, 0.6785, 0.5154, 0.6785, 0.5154, 0.6785, 0.7229, 0.6762, 0.7229, 0.6762, 0.5154, 0.2075, 0.6556, 8.462e-08, 0.6556, 8.462e-08, 0.6535, 0.2075, 0.6535, 0.2075, 0.6535, 8.462e-08, 0.6535, 8.462e-08, 0.6511, 0.2075, 0.6511, 0.2075, 0.6511, 8.462e-08, 0.6511, 8.462e-08, 0.6484, 0.2075, 0.6484, 0.2075, 0.6484, 8.462e-08, 0.6484, 8.462e-08, 0.6455, 0.2075, 0.6455, 0.2075, 0.6455, 8.462e-08, 0.6455, 8.462e-08, 0.6426, 0.2075, 0.6426, 0.2075, 0.6426, 8.462e-08, 0.6426, 8.462e-08, 0.6398, 0.2075, 0.6398, 0.2075, 0.6398, 8.462e-08, 0.6398, 7.052e-08, 0.6372, 0.2075, 0.6372, 0.2075, 0.6372, 7.052e-08, 0.6372, 8.462e-08, 0.6348, 0.2075, 0.6348, 0.7388, 0.7229, 0.7388, 0.5154, 0.7409, 0.5154, 0.7409, 0.7229, 0.7409, 0.7229, 0.7409, 0.5154, 0.7434, 0.5154, 0.7434, 0.7229, 0.7434, 0.7229, 0.7434, 0.5154, 0.7461, 0.5154, 0.7461, 0.7229, 0.7461, 0.7229, 0.7461, 0.5154, 0.749, 0.5154, 0.749, 0.7229, 0.749, 0.7229, 0.749, 0.5154, 0.7519, 0.5154, 0.7519, 0.7229, 0.7519, 0.7229, 0.7519, 0.5154, 0.7547, 0.5154, 0.7547, 0.7229, 0.7547, 0.7229, 0.7547, 0.5154, 0.7573, 0.5154, 0.7573, 0.7229, 0.7573, 0.7229, 0.7573, 0.5154, 0.7597, 0.5154, 0.7597, 0.7229, 0.4984, 0.593, 0.4984, 0.8006, 0.4964, 0.8006, 0.4964, 0.593, 0.1487, 0.7343, 0.1481, 0.7372, 0.147, 0.7399, 0.1454, 0.7423, 0.1433, 0.7443, 0.1409, 0.7459, 0.1382, 0.747, 0.1354, 0.7476, 0.1325, 0.7476, 0.1297, 0.747, 0.127, 0.7459, 0.1246, 0.7443, 0.1225, 0.7423, 0.1209, 0.7399, 0.1198, 0.7372, 0.1192, 0.7343, 0.1192, 0.7314, 0.1198, 0.7286, 0.1209, 0.7259, 0.1225, 0.7235, 0.1246, 0.7215, 0.127, 0.7198, 0.1297, 0.7187, 0.1325, 0.7182, 0.1354, 0.7182, 0.1382, 0.7187, 0.1409, 0.7198, 0.1433, 0.7215, 0.1454, 0.7235, 0.147, 0.7259, 0.1481, 0.7286, 0.1487, 0.7314, 0.4939, 0.593, 0.4939, 0.8006, 0.4912, 0.8006, 0.4912, 0.593, 0.4964, 0.593, 0.4964, 0.8006, 0.4939, 0.8006, 0.4939, 0.593, 0.03, 0.7372, 0.02944, 0.7343, 0.02944, 0.7314, 0.03, 0.7286, 0.03111, 0.7259, 0.03272, 0.7235, 0.03477, 0.7215, 0.03718, 0.7198, 0.03986, 0.7187, 0.0427, 0.7182, 0.0456, 0.7182, 0.04845, 0.7187, 0.05112, 0.7198, 0.05353, 0.7215, 0.05558, 0.7235, 0.0572, 0.7259, 0.0583, 0.7286, 0.05887, 0.7314, 0.05887, 0.7343, 0.0583, 0.7372, 0.0572, 0.7399, 0.05558, 0.7423, 0.05353, 0.7443, 0.05112, 0.7459, 0.04845, 0.747, 0.0456, 0.7476, 0.0427, 0.7476, 0.03986, 0.747, 0.03718, 0.7459, 0.03477, 0.7443, 0.03272, 0.7423, 0.03111, 0.7399, 0.4151, 0.6693, 0.2075, 0.6693, 0.2075, 0.6664, 0.4151, 0.6664, 0.4151, 0.6664, 0.2075, 0.6664, 0.2075, 0.6635, 0.4151, 0.6635, 0.4151, 0.6635, 0.2075, 0.6635, 0.2075, 0.6607, 0.4151, 0.6607, 0.4151, 0.6607, 0.2075, 0.6607, 0.2075, 0.658, 0.4151, 0.658, 0.4151, 0.658, 0.2075, 0.658, 0.2075, 0.6556, 0.4151, 0.6556, 0.7179, 0.5154, 0.7179, 0.7229, 0.7158, 0.7229, 0.7158, 0.5154, 0.7158, 0.5154, 0.7158, 0.7229, 0.7134, 0.7229, 0.7134, 0.5154, 0.7134, 0.5154, 0.7134, 0.7229, 0.7106, 0.7229, 0.7106, 0.5154, 0.7106, 0.5154, 0.7106, 0.7229, 0.7078, 0.7229, 0.7078, 0.5154, 0.7078, 0.5154, 0.7078, 0.7229, 0.7049, 0.7229, 0.7049, 0.5154, 0.7049, 0.5154, 0.7049, 0.7229, 0.7021, 0.7229, 0.7021, 0.5154, 0.7021, 0.5154, 0.7021, 0.7229, 0.6994, 0.7229, 0.6994, 0.5154, 0.6994, 0.5154, 0.6994, 0.7229, 0.6971, 0.7229, 0.6971, 0.5154, 0.2075, 0.6765, 8.462e-08, 0.6765, 7.052e-08, 0.6744, 0.2075, 0.6744, 0.2075, 0.6744, 7.052e-08, 0.6744, 7.052e-08, 0.6719, 0.2075, 0.6719, 0.2075, 0.6719, 7.052e-08, 0.6719, 8.462e-08, 0.6692, 0.2075, 0.6692, 0.2075, 0.6692, 8.462e-08, 0.6692, 7.052e-08, 0.6664, 0.2075, 0.6664, 0.2075, 0.6664, 7.052e-08, 0.6664, 7.052e-08, 0.6635, 0.2075, 0.6635, 0.2075, 0.6635, 7.052e-08, 0.6635, 7.052e-08, 0.6607, 0.2075, 0.6607, 0.2075, 0.6607, 7.052e-08, 0.6607, 7.052e-08, 0.658, 0.2075, 0.658, 0.2075, 0.658, 7.052e-08, 0.658, 8.462e-08, 0.6556, 0.2075, 0.6556, 1.41e-08, 0.593, 0.2075, 0.593, 0.2075, 0.5952, 1.41e-08, 0.5952, 1.41e-08, 0.5952, 0.2075, 0.5952, 0.2075, 0.5976, 2.821e-08, 0.5976, 2.821e-08, 0.5976, 0.2075, 0.5976, 0.2075, 0.6003, 2.821e-08, 0.6003, 2.821e-08, 0.6003, 0.2075, 0.6003, 0.2075, 0.6032, 0.0, 0.6032, 0.0, 0.6032, 0.2075, 0.6032, 0.2075, 0.6061, 1.41e-08, 0.6061, 1.41e-08, 0.6061, 0.2075, 0.6061, 0.2075, 0.6089, 1.41e-08, 0.6089, 1.41e-08, 0.6089, 0.2075, 0.6089, 0.2075, 0.6116, 1.41e-08, 0.6116, 1.41e-08, 0.6116, 0.2075, 0.6116, 0.2075, 0.6139, 0.0, 0.6139, 0.4151, 0.6765, 0.2075, 0.6765, 0.2075, 0.6744, 0.4151, 0.6744, 0.2647, 0.7259, 0.2658, 0.7286, 0.2664, 0.7315, 0.2664, 0.7344, 0.2658, 0.7372, 0.2647, 0.7399, 0.2631, 0.7423, 0.2611, 0.7443, 0.2587, 0.746, 0.256, 0.7471, 0.2531, 0.7476, 0.2502, 0.7476, 0.2474, 0.7471, 0.2447, 0.746, 0.2423, 0.7443, 0.2403, 0.7423, 0.2387, 0.7399, 0.2375, 0.7372, 0.237, 0.7344, 0.237, 0.7315, 0.2375, 0.7286, 0.2387, 0.7259, 0.2403, 0.7235, 0.2423, 0.7215, 0.2447, 0.7199, 0.2474, 0.7188, 0.2502, 0.7182, 0.2531, 0.7182, 0.256, 0.7188, 0.2587, 0.7199, 0.2611, 0.7215, 0.2631, 0.7235, 0.4151, 0.672, 0.2075, 0.672, 0.2075, 0.6693, 0.4151, 0.6693, 0.4151, 0.6744, 0.2075, 0.6744, 0.2075, 0.672, 0.4151, 0.672, 0.3557, 0.7372, 0.3545, 0.7399, 0.3529, 0.7423, 0.3509, 0.7443, 0.3485, 0.746, 0.3458, 0.7471, 0.3429, 0.7476, 0.34, 0.7476, 0.3372, 0.7471, 0.3345, 0.746, 0.3321, 0.7443, 0.3301, 0.7423, 0.3285, 0.7399, 0.3273, 0.7372, 0.3268, 0.7344, 0.3268, 0.7315, 0.3273, 0.7286, 0.3285, 0.7259, 0.3301, 0.7235, 0.3321, 0.7215, 0.3345, 0.7199, 0.3372, 0.7188, 0.34, 0.7182, 0.3429, 0.7182, 0.3458, 0.7188, 0.3485, 0.7199, 0.3509, 0.7215, 0.3529, 0.7235, 0.3545, 0.7259, 0.3557, 0.7286, 0.3562, 0.7315, 0.3562, 0.7344, 0.815, 0.5154, 0.815, 0.7229, 0.8122, 0.7229, 0.8122, 0.5154, 0.8122, 0.5154, 0.8122, 0.7229, 0.8093, 0.7229, 0.8093, 0.5154, 0.8093, 0.5154, 0.8093, 0.7229, 0.8064, 0.7229, 0.8064, 0.5154, 0.8064, 0.5154, 0.8064, 0.7229, 0.8038, 0.7229, 0.8038, 0.5154, 0.8038, 0.5154, 0.8038, 0.7229, 0.8014, 0.7229, 0.8014, 0.5154, 0.6553, 0.5154, 0.6553, 0.7229, 0.6532, 0.7229, 0.6532, 0.5154, 0.6532, 0.5154, 0.6532, 0.7229, 0.6507, 0.7229, 0.6507, 0.5154, 0.6507, 0.5154, 0.6507, 0.7229, 0.648, 0.7229, 0.648, 0.5154, 0.648, 0.5154, 0.648, 0.7229, 0.6452, 0.7229, 0.6452, 0.5154, 0.6452, 0.5154, 0.6452, 0.7229, 0.6423, 0.7229, 0.6423, 0.5154, 0.6423, 0.5154, 0.6423, 0.7229, 0.6394, 0.7229, 0.6394, 0.5154, 0.6394, 0.5154, 0.6394, 0.7229, 0.6368, 0.7229, 0.6368, 0.5154, 0.6368, 0.5154, 0.6368, 0.7229, 0.6344, 0.7229, 0.6344, 0.5154, 0.4151, 0.6973, 0.2075, 0.6973, 0.2075, 0.6953, 0.4151, 0.6953, 0.4151, 0.6953, 0.2075, 0.6953, 0.2075, 0.6928, 0.4151, 0.6928, 0.4151, 0.6928, 0.2075, 0.6928, 0.2075, 0.6901, 0.4151, 0.6901, 0.4151, 0.6901, 0.2075, 0.6901, 0.2075, 0.6873, 0.4151, 0.6873, 0.4151, 0.6873, 0.2075, 0.6873, 0.2075, 0.6844, 0.4151, 0.6844, 0.4151, 0.6844, 0.2075, 0.6844, 0.2075, 0.6815, 0.4151, 0.6815, 0.4151, 0.6815, 0.2075, 0.6815, 0.2075, 0.6789, 0.4151, 0.6789, 0.4151, 0.6789, 0.2075, 0.6789, 0.2075, 0.6765, 0.4151, 0.6765, 0.6762, 0.5154, 0.6762, 0.7229, 0.6741, 0.7229, 0.6741, 0.5154, 0.6741, 0.5154, 0.6741, 0.7229, 0.6716, 0.7229, 0.6716, 0.5154, 0.6716, 0.5154, 0.6716, 0.7229, 0.6689, 0.7229, 0.6689, 0.5154, 0.6689, 0.5154, 0.6689, 0.7229, 0.666, 0.7229, 0.666, 0.5154, 0.666, 0.5154, 0.666, 0.7229, 0.6631, 0.7229, 0.6631, 0.5154, 0.6631, 0.5154, 0.6631, 0.7229, 0.6603, 0.7229, 0.6603, 0.5154, 0.6603, 0.5154, 0.6603, 0.7229, 0.6577, 0.7229, 0.6577, 0.5154, 0.6577, 0.5154, 0.6577, 0.7229, 0.6553, 0.7229, 0.6553, 0.5154, 0.8223, 0.5154, 0.8223, 0.7229, 0.8202, 0.7229, 0.8202, 0.5154, 0.1798, 0.7259, 0.1814, 0.7235, 0.1834, 0.7215, 0.1859, 0.7198, 0.1885, 0.7187, 0.1914, 0.7182, 0.1943, 0.7182, 0.1971, 0.7187, 0.1998, 0.7198, 0.2022, 0.7215, 0.2043, 0.7235, 0.2059, 0.7259, 0.207, 0.7286, 0.2075, 0.7314, 0.2075, 0.7343, 0.207, 0.7372, 0.2059, 0.7399, 0.2043, 0.7423, 0.2022, 0.7443, 0.1998, 0.7459, 0.1971, 0.747, 0.1943, 0.7476, 0.1914, 0.7476, 0.1885, 0.747, 0.1859, 0.7459, 0.1834, 0.7443, 0.1814, 0.7423, 0.1798, 0.7399, 0.1787, 0.7372, 0.1781, 0.7343, 0.1781, 0.7314, 0.1787, 0.7286, 0.8177, 0.5154, 0.8177, 0.7229, 0.815, 0.7229, 0.815, 0.5154, 0.8202, 0.5154, 0.8202, 0.7229, 0.8177, 0.7229, 0.8177, 0.5154, 0.01327, 0.7476, 0.01042, 0.747, 0.007746, 0.7459, 0.005336, 0.7443, 0.003286, 0.7423, 0.001675, 0.7399, 0.0005656, 0.7372, 4.231e-08, 0.7343, 4.231e-08, 0.7314, 0.0005656, 0.7286, 0.001675, 0.7259, 0.003286, 0.7235, 0.005336, 0.7215, 0.007746, 0.7198, 0.01042, 0.7187, 0.01327, 0.7182, 0.01617, 0.7182, 0.01901, 0.7187, 0.02169, 0.7198, 0.0241, 0.7215, 0.02615, 0.7235, 0.02776, 0.7259, 0.02887, 0.7286, 0.02944, 0.7314, 0.02944, 0.7343, 0.02887, 0.7372, 0.02776, 0.7399, 0.02615, 0.7423, 0.0241, 0.7443, 0.02169, 0.7459, 0.01901, 0.747, 0.01617, 0.7476, 0.0, 7.404e-08, 0.3725, 1.763e-08, 0.3725, 0.5154, 8.462e-08, 0.5154, 0.5156, 0.5154, 0.5156, 5.641e-08, 0.8882, 0.0, 0.8882, 0.5154, 0.4984, 0.5154, 0.4984, 0.5493, 0.1383, 0.5493, 0.1383, 0.5154, 0.9319, 0.8755, 0.9319, 0.9057, 0.8882, 0.9057, 0.8882, 0.8755, 0.9658, 0.8755, 0.9319, 0.8755, 0.9319, 0.5154, 0.9658, 0.5154, 0.8543, 0.5154, 0.8882, 0.5154, 0.8882, 1.011, 0.8543, 1.011, 1.0, 1.058e-08, 1.0, 0.5154, 0.8882, 0.5154, 0.8882, 0.0, 0.9319, 0.8755, 0.9658, 0.8755, 0.9658, 0.9057, 0.9319, 0.9057, 0.1383, 0.5154, 0.1383, 0.5493, 0.1081, 0.5493, 0.1081, 0.5154, 0.3725, 0.5154, 0.3725, 1.763e-08, 0.4038, 1.763e-08, 0.4038, 0.5154, 0.9998, 1.011, 0.9658, 1.011, 0.9658, 0.5154, 0.9998, 0.5154, 0.9319, 0.9057, 0.9658, 0.9057, 0.9658, 1.014, 0.9319, 1.014, 0.1081, 0.5154, 0.1081, 0.5493, 0.0, 0.5493, 7.052e-08, 0.5154, 0.4038, 0.5154, 0.4038, 1.763e-08, 0.5156, 0.0, 0.5156, 0.5154, 0.6032, 1.031, 0.6032, 0.5154, 0.6344, 0.5154, 0.6344, 1.031, 0.1081, 0.5493, 0.1383, 0.5493, 0.1383, 0.593, 0.1081, 0.593, 0.5594, 0.5154, 0.5594, 1.011, 0.5156, 1.011, 0.5156, 0.5154, 0.6032, 0.5154, 0.6032, 1.011, 0.5594, 1.011, 0.5594, 0.5154])
me_cylinder.materials.append(mat_material)
me_cylinder.use_remesh_preserve_volume = False
me_cylinder.use_remesh_preserve_attributes = False
me_cylinder.use_mirror_vertex_groups = False
me_cylinder.update()

# ---- objects
ob_cylinder = bpy.data.objects.new('Cylinder', me_cylinder)

# ---- transforms, parenting, visibility, modifiers, constraints
ob_cylinder.location = (7.132, -5.014, 1.676)
ob_cylinder.scale = (0.4361, 0.4361, 0.4361)
ob_cylinder.lineart.crease_threshold = 0.0
_vg = ob_cylinder.vertex_groups.new(name='Group')

# ---- collection membership
col_collection_1.objects.link(ob_cylinder)

# ---- scene / render settings (as saved in the file)
scene.frame_start = 1; scene.frame_end = 250; scene.frame_set(1)
scene.render.engine = 'BLENDER_EEVEE_NEXT'
scene.render.image_settings.compression = 90
scene.render.resolution_percentage = 50
scene.render.dither_intensity = 0.0
scene.cycles.use_denoising = False
scene.cycles.samples = 10
scene.cycles.sampling_pattern = 'TABULATED_SOBOL'
scene.cycles.light_sampling_threshold = 0.0
scene.cycles.use_adaptive_sampling = False
scene.cycles.use_light_tree = False
scene.cycles.blur_glossy = 0.0
scene.cycles.volume_bounces = 1
scene.cycles.pixel_filter_type = 'GAUSSIAN'
scene.cycles.sample_clamp_indirect = 0.0
scene.view_settings.view_transform = 'Standard'
bpy.context.view_layer.update()

# ---- added for rendering (the .blend has no active camera and no usable light): camera, sun
cam_auto = bpy.data.cameras.new('AutoCamera')
cam_auto.lens = 50.0
cam_auto.sensor_width = 36.0
cam_auto.clip_end = 1000.0
ob_auto_camera = bpy.data.objects.new('AutoCamera', cam_auto)
scene.collection.objects.link(ob_auto_camera)
ob_auto_camera.location = (21.8658, -26.7192, 20.251)
ob_auto_camera.rotation_euler = (1.09748, -7.21219e-08, 0.694738)
scene.camera = ob_auto_camera
light_auto_sun = bpy.data.lights.new('AutoSun', 'SUN')
light_auto_sun.energy = 3.0
light_auto_sun.angle = 0.0523599
ob_auto_sun = bpy.data.objects.new('AutoSun', light_auto_sun)
scene.collection.objects.link(ob_auto_sun)
ob_auto_sun.rotation_euler = (0.872665, 0.174533, 0.523599)
bpy.context.view_layer.update()
